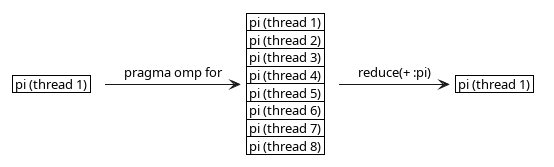

The diagram above was rendered by PlantUML. Its source (embedded in the PNG):
@startuml
<style>
note {
    backgroundcolor white
    shadowing 0
    linecolor transparent
}
</style>


note as pi
    | pi (thread 1) |
end note

note as t1
    | pi (thread 1) |
    | pi (thread 2) |
    | pi (thread 3) |
    | pi (thread 4) |
    | pi (thread 5) |
    | pi (thread 6) |
    | pi (thread 7) |
    | pi (thread 8) |
end note

note as pi2
    | pi (thread 1) |
end note

pi -r-> t1: pragma omp for
t1 -r-> pi2: reduce(+ :pi)

@enduml